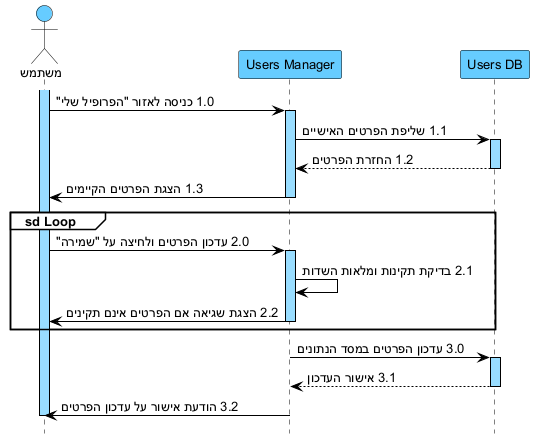

The diagram above was rendered by PlantUML. Its source (embedded in the PNG):
@startuml
hide footbox
skinparam backgroundColor white
skinparam defaultFontName Arial
skinparam defaultFontSize 13
skinparam sequence {
ArrowColor black
ArrowFontColor black
ActorBorderColor black
ActorBackgroundColor #66CCFF
LifeLineBorderColor black
LifeLineBackgroundColor #99DDFF
ParticipantBorderColor black
ParticipantBackgroundColor #66CCFF
ParticipantFontColor black
ParticipantFontSize 13
GroupBorderColor black
GroupBackgroundColor white
GroupHeaderFontColor black
}

actor "משתמש" as U
participant "Users Manager" as UM
participant "Users DB" as DB

activate U
U -> UM : 1.0 כניסה לאזור "הפרופיל שלי"
activate UM
UM -> DB : 1.1 שליפת הפרטים האישיים
activate DB
DB --> UM : 1.2 החזרת הפרטים
deactivate DB
UM -> U : 1.3 הצגת הפרטים הקיימים
deactivate UM

group sd Loop
U -> UM : 2.0 עדכון הפרטים ולחיצה על "שמירה"
activate UM
UM -> UM : 2.1 בדיקת תקינות ומלאות השדות
UM -> U : 2.2 הצגת שגיאה אם הפרטים אינם תקינים
deactivate UM
end

activate UM
UM -> DB : 3.0 עדכון הפרטים במסד הנתונים
activate DB
DB --> UM : 3.1 אישור העדכון
deactivate DB
UM -> U : 3.2 הודעת אישור על עדכון הפרטים
deactivate UM
deactivate U
@enduml